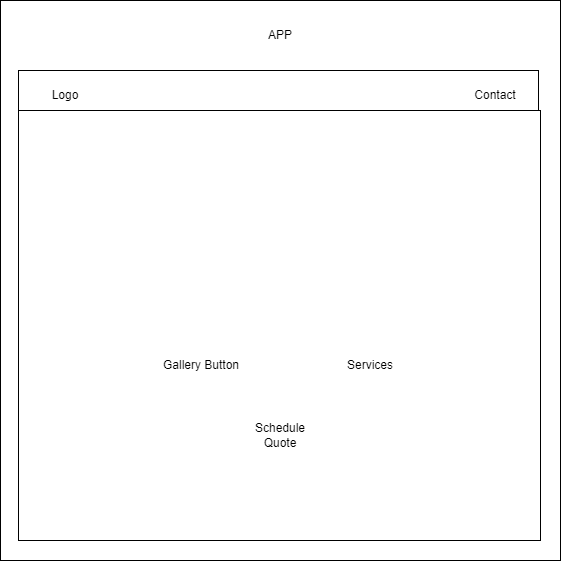

The diagram above was exported from draw.io. Its source (the exported page's mxGraphModel, read from the mxfile embedded in the PNG):
<mxGraphModel dx="575" dy="597" grid="1" gridSize="10" guides="1" tooltips="1" connect="1" arrows="1" fold="1" page="1" pageScale="1" pageWidth="850" pageHeight="1100" math="0" shadow="0">
  <root>
    <mxCell id="0" />
    <mxCell id="1" parent="0" />
    <mxCell id="6veKOMej3WKn7bhsjZIw-2" value="" style="whiteSpace=wrap;html=1;aspect=fixed;" vertex="1" parent="1">
      <mxGeometry x="10" y="30" width="560" height="560" as="geometry" />
    </mxCell>
    <mxCell id="6veKOMej3WKn7bhsjZIw-3" value="APP" style="text;html=1;strokeColor=none;fillColor=none;align=center;verticalAlign=middle;whiteSpace=wrap;rounded=0;" vertex="1" parent="1">
      <mxGeometry x="95" y="50" width="390" height="30" as="geometry" />
    </mxCell>
    <mxCell id="6veKOMej3WKn7bhsjZIw-4" value="" style="rounded=0;whiteSpace=wrap;html=1;" vertex="1" parent="1">
      <mxGeometry x="28" y="100" width="520" height="470" as="geometry" />
    </mxCell>
    <mxCell id="6veKOMej3WKn7bhsjZIw-6" value="Logo" style="text;html=1;strokeColor=none;fillColor=none;align=center;verticalAlign=middle;whiteSpace=wrap;rounded=0;" vertex="1" parent="1">
      <mxGeometry x="45" y="110" width="60" height="30" as="geometry" />
    </mxCell>
    <mxCell id="6veKOMej3WKn7bhsjZIw-7" value="Contact" style="text;html=1;strokeColor=none;fillColor=none;align=center;verticalAlign=middle;whiteSpace=wrap;rounded=0;" vertex="1" parent="1">
      <mxGeometry x="475" y="110" width="60" height="30" as="geometry" />
    </mxCell>
    <mxCell id="6veKOMej3WKn7bhsjZIw-8" value="" style="rounded=0;whiteSpace=wrap;html=1;" vertex="1" parent="1">
      <mxGeometry x="28" y="140" width="522" height="430" as="geometry" />
    </mxCell>
    <mxCell id="6veKOMej3WKn7bhsjZIw-9" value="Gallery Button" style="text;html=1;strokeColor=none;fillColor=none;align=center;verticalAlign=middle;whiteSpace=wrap;rounded=0;" vertex="1" parent="1">
      <mxGeometry x="170" y="380" width="82" height="30" as="geometry" />
    </mxCell>
    <mxCell id="6veKOMej3WKn7bhsjZIw-10" value="Services" style="text;html=1;strokeColor=none;fillColor=none;align=center;verticalAlign=middle;whiteSpace=wrap;rounded=0;" vertex="1" parent="1">
      <mxGeometry x="350" y="380" width="60" height="30" as="geometry" />
    </mxCell>
    <mxCell id="6veKOMej3WKn7bhsjZIw-11" value="Schedule Quote" style="text;html=1;strokeColor=none;fillColor=none;align=center;verticalAlign=middle;whiteSpace=wrap;rounded=0;" vertex="1" parent="1">
      <mxGeometry x="260" y="450" width="60" height="30" as="geometry" />
    </mxCell>
  </root>
</mxGraphModel>